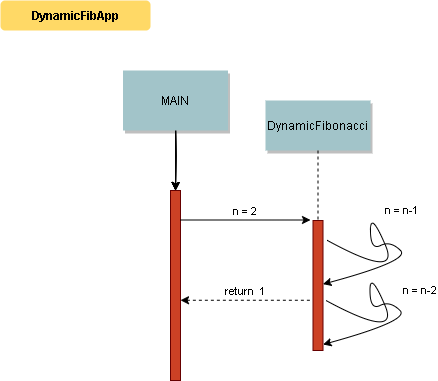

The diagram above was exported from draw.io. Its source (the exported page's mxGraphModel, read from the mxfile embedded in the PNG):
<mxGraphModel dx="1050" dy="557" grid="1" gridSize="10" guides="1" tooltips="1" connect="1" arrows="1" fold="1" page="1" pageScale="1" pageWidth="827" pageHeight="1169" math="0" shadow="0">
  <root>
    <mxCell id="0" />
    <mxCell id="1" parent="0" />
    <mxCell id="zudthnRY4Ipo8TT029tg-1" value="" style="fillColor=#CC4125;strokeColor=#660000" vertex="1" parent="1">
      <mxGeometry x="220" y="220" width="10" height="190" as="geometry" />
    </mxCell>
    <mxCell id="zudthnRY4Ipo8TT029tg-2" value="" style="fillColor=#CC4125;strokeColor=#660000" vertex="1" parent="1">
      <mxGeometry x="362.5" y="250" width="10" height="130" as="geometry" />
    </mxCell>
    <mxCell id="zudthnRY4Ipo8TT029tg-3" value="DynamicFibonacci" style="shadow=1;fillColor=#A2C4C9;strokeColor=none" vertex="1" parent="1">
      <mxGeometry x="315" y="130" width="105" height="50" as="geometry" />
    </mxCell>
    <mxCell id="zudthnRY4Ipo8TT029tg-4" value="" style="edgeStyle=none;endArrow=none;dashed=1" edge="1" parent="1" source="zudthnRY4Ipo8TT029tg-3" target="zudthnRY4Ipo8TT029tg-2">
      <mxGeometry x="272.3350694444445" y="165" width="100" height="100" as="geometry">
        <mxPoint x="367.2588734567901" y="180" as="sourcePoint" />
        <mxPoint x="367.5761959876544" y="235" as="targetPoint" />
      </mxGeometry>
    </mxCell>
    <mxCell id="zudthnRY4Ipo8TT029tg-5" value="n = 2" style="edgeStyle=none;verticalLabelPosition=top;verticalAlign=bottom" edge="1" parent="1">
      <mxGeometry x="220" y="92" width="100" height="100" as="geometry">
        <mxPoint x="230" y="249.5" as="sourcePoint" />
        <mxPoint x="360" y="249.5" as="targetPoint" />
      </mxGeometry>
    </mxCell>
    <mxCell id="zudthnRY4Ipo8TT029tg-6" value="return  1" style="edgeStyle=none;verticalLabelPosition=top;verticalAlign=bottom;endArrow=none;startArrow=classic;dashed=1" edge="1" parent="1">
      <mxGeometry x="220" y="172.25887345679013" width="100" height="100" as="geometry">
        <mxPoint x="230" y="329.7588734567901" as="sourcePoint" />
        <mxPoint x="360" y="329.7588734567901" as="targetPoint" />
      </mxGeometry>
    </mxCell>
    <mxCell id="zudthnRY4Ipo8TT029tg-7" value="" style="edgeStyle=elbowEdgeStyle;elbow=horizontal;endArrow=none;dashed=1" edge="1" parent="1" target="zudthnRY4Ipo8TT029tg-1">
      <mxGeometry x="230.00000000000003" y="310" width="100" height="100" as="geometry">
        <mxPoint x="225" y="150" as="sourcePoint" />
        <mxPoint x="350" y="380" as="targetPoint" />
      </mxGeometry>
    </mxCell>
    <mxCell id="zudthnRY4Ipo8TT029tg-8" value="DynamicFibApp" style="rounded=1;fontStyle=1;fillColor=#FFD966;strokeColor=none" vertex="1" parent="1">
      <mxGeometry x="50" y="30" width="150" height="30" as="geometry" />
    </mxCell>
    <mxCell id="zudthnRY4Ipo8TT029tg-9" value="" style="edgeStyle=orthogonalEdgeStyle;rounded=0;orthogonalLoop=1;jettySize=auto;html=1;" edge="1" parent="1" target="zudthnRY4Ipo8TT029tg-1">
      <mxGeometry relative="1" as="geometry">
        <mxPoint x="225" y="150" as="sourcePoint" />
      </mxGeometry>
    </mxCell>
    <mxCell id="zudthnRY4Ipo8TT029tg-10" value="" style="edgeStyle=orthogonalEdgeStyle;rounded=0;orthogonalLoop=1;jettySize=auto;html=1;" edge="1" parent="1" target="zudthnRY4Ipo8TT029tg-1">
      <mxGeometry relative="1" as="geometry">
        <mxPoint x="225" y="150" as="sourcePoint" />
      </mxGeometry>
    </mxCell>
    <mxCell id="zudthnRY4Ipo8TT029tg-11" value="" style="edgeStyle=orthogonalEdgeStyle;rounded=0;orthogonalLoop=1;jettySize=auto;html=1;" edge="1" parent="1" target="zudthnRY4Ipo8TT029tg-1">
      <mxGeometry relative="1" as="geometry">
        <mxPoint x="225" y="150" as="sourcePoint" />
      </mxGeometry>
    </mxCell>
    <mxCell id="zudthnRY4Ipo8TT029tg-12" value="" style="edgeStyle=orthogonalEdgeStyle;rounded=0;orthogonalLoop=1;jettySize=auto;html=1;" edge="1" parent="1" target="zudthnRY4Ipo8TT029tg-1">
      <mxGeometry relative="1" as="geometry">
        <mxPoint x="225" y="150" as="sourcePoint" />
      </mxGeometry>
    </mxCell>
    <mxCell id="zudthnRY4Ipo8TT029tg-13" value="" style="edgeStyle=orthogonalEdgeStyle;rounded=0;orthogonalLoop=1;jettySize=auto;html=1;" edge="1" parent="1" source="zudthnRY4Ipo8TT029tg-14" target="zudthnRY4Ipo8TT029tg-1">
      <mxGeometry relative="1" as="geometry" />
    </mxCell>
    <mxCell id="zudthnRY4Ipo8TT029tg-14" value="MAIN" style="shadow=1;fillColor=#A2C4C9;strokeColor=none" vertex="1" parent="1">
      <mxGeometry x="172.5" y="100" width="105" height="60" as="geometry" />
    </mxCell>
    <mxCell id="zudthnRY4Ipo8TT029tg-15" value="n = n-1" style="curved=1;endArrow=classic;html=1;rounded=0;exitX=1.383;exitY=0.151;exitDx=0;exitDy=0;exitPerimeter=0;" edge="1" parent="1" source="zudthnRY4Ipo8TT029tg-2" target="zudthnRY4Ipo8TT029tg-2">
      <mxGeometry x="-0.1311" y="-28" width="50" height="50" relative="1" as="geometry">
        <mxPoint x="390" y="270" as="sourcePoint" />
        <mxPoint x="380" y="310" as="targetPoint" />
        <Array as="points">
          <mxPoint x="450" y="310" />
          <mxPoint x="420" y="240" />
          <mxPoint x="420" y="280" />
          <mxPoint x="440" y="270" />
          <mxPoint x="460" y="290" />
        </Array>
        <mxPoint as="offset" />
      </mxGeometry>
    </mxCell>
    <mxCell id="zudthnRY4Ipo8TT029tg-16" value="n = n-2" style="curved=1;endArrow=classic;html=1;rounded=0;exitX=1.383;exitY=0.151;exitDx=0;exitDy=0;exitPerimeter=0;" edge="1" parent="1">
      <mxGeometry x="0.3901" y="29" width="50" height="50" relative="1" as="geometry">
        <mxPoint x="375.5" y="330" as="sourcePoint" />
        <mxPoint x="372.5" y="374" as="targetPoint" />
        <Array as="points">
          <mxPoint x="449.5" y="370" />
          <mxPoint x="419.5" y="300" />
          <mxPoint x="419.5" y="340" />
          <mxPoint x="439.5" y="330" />
          <mxPoint x="459.5" y="350" />
        </Array>
        <mxPoint x="-1" as="offset" />
      </mxGeometry>
    </mxCell>
  </root>
</mxGraphModel>